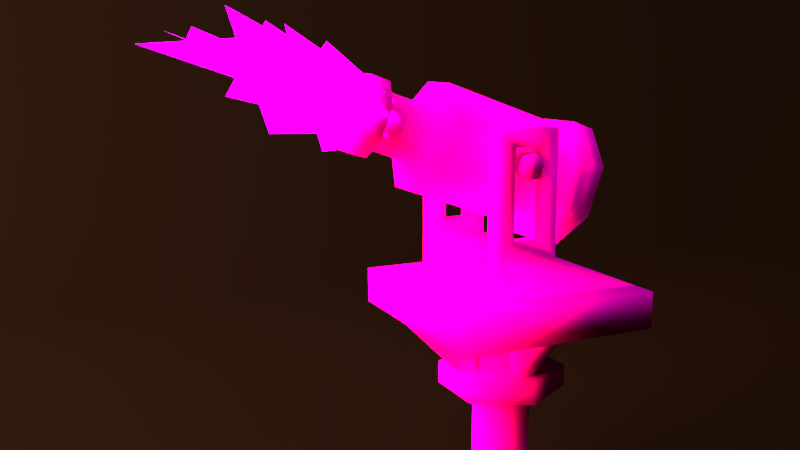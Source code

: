 # Source: cannon.blend  (saved by Blender 2.66.0; exported with 4.5.12 LTS)
import bpy
from mathutils import Matrix  # noqa: F401  (used for matrix-valued properties, if any)

bpy.ops.wm.read_factory_settings(use_empty=True)
scene = bpy.context.scene
scene.name = 'Scene'

# ---- collections
col_collection_1 = bpy.data.collections.new('Collection 1'); scene.collection.children.link(col_collection_1)
col_collection_2 = bpy.data.collections.new('Collection 2'); scene.collection.children.link(col_collection_2)
col_collection_11 = bpy.data.collections.new('Collection 11'); scene.collection.children.link(col_collection_11)

# ---- images (referenced by path relative to the original .blend; pixels are not part of the script)
import os
ASSET_DIR = os.environ.get("B2B_ASSET_DIR", "")  # directory of the original .blend (textures are referenced by path, not embedded)
HERE = os.path.dirname(os.path.abspath(__file__))  # packed textures are extracted next to this script under _unpacked/

def load_image(name, relpath, width, height, colorspace="sRGB"):
    """Load a texture the original file referenced (path relative to the .blend, or extracted next to this script)."""
    p = next((c for c in (os.path.join(HERE, relpath), os.path.join(ASSET_DIR, relpath)) if relpath and os.path.exists(c)), "")
    if p:
        img = bpy.data.images.load(p, check_existing=True)
        img.name = name
    else:  # same state as the original file: an image datablock whose file is absent (Cycles renders it pink)
        img = bpy.data.images.new(name, width, height)
        img.source = "FILE"
        img.filepath = "//" + (relpath or name)
    img.colorspace_settings.name = colorspace
    return img
img_cannon_uv_copy_png = load_image('cannon UV copy.png', 'cannon UV-2.png', 1024, 1024, 'sRGB')
img_cannon_uv_2_copy_png = load_image('cannon UV-2 copy.png', 'cannon UV-2 copy.png', 1024, 1024, 'sRGB')
img_explosion_tutorial_tga = load_image('explosion_tutorial.tga', 'explosion_tutorial.tga', 1024, 1024, 'sRGB')

# ---- materials (node trees are filled in below, after node groups)
mat_texture = bpy.data.materials.new('texture')
mat_texture.alpha_threshold = 0.0
mat_texture.roughness = 0.5
mat_texture.line_color = (0.0, 0.0, 0.0, 1.0)
mat_material_001 = bpy.data.materials.new('Material.001')
mat_material_001.alpha_threshold = 0.0
mat_material_001.roughness = 0.5
mat_material_001.line_color = (0.0, 0.0, 0.0, 1.0)
mat_material = bpy.data.materials.new('Material')
mat_material.alpha_threshold = 0.0
mat_material.roughness = 0.5
mat_material.line_color = (0.0, 0.0, 0.0, 1.0)
mat_cannon = bpy.data.materials.new('Cannon')
mat_cannon.alpha_threshold = 0.0
mat_cannon.roughness = 0.5
mat_cannon.line_color = (0.0, 0.0, 0.0, 1.0)
mat_explosion_tutorial = bpy.data.materials.new('explosion_tutorial')
mat_explosion_tutorial.alpha_threshold = 0.0
mat_explosion_tutorial.roughness = 0.5
mat_explosion_tutorial.line_color = (0.0, 0.0, 0.0, 1.0)
mat_material_002 = bpy.data.materials.new('Material.002')
mat_material_002.alpha_threshold = 0.0
mat_material_002.roughness = 0.5
mat_material_002.line_color = (0.0, 0.0, 0.0, 1.0)

# ---- material node trees
mat_texture.use_nodes = True; mat_texture.node_tree.nodes.clear()
_N = mat_texture.node_tree.nodes; _L = mat_texture.node_tree.links
n0 = _N.new('ShaderNodeOutputMaterial'); n0.name = 'Material Output'; n0.location = (308, 146)
n0.width = 120
n1 = _N.new('ShaderNodeBsdfAnisotropic'); n1.name = 'Anisotropic BSDF'; n1.location = (-42, 512)
n1.distribution = 'BECKMANN'
n1.inputs[1].default_value = 1.0
n2 = _N.new('ShaderNodeMixShader'); n2.name = 'Mix Shader'; n2.location = (134, 326)
n2.width = 150
n3 = _N.new('ShaderNodeBsdfDiffuse'); n3.name = 'Diffuse BSDF'; n3.location = (-22, 119)
n4 = _N.new('ShaderNodeTexImage'); n4.name = 'Image Texture'; n4.location = (-272, 415)
n4.width = 150
n4.image = img_cannon_uv_copy_png
n5 = _N.new('ShaderNodeTexCoord'); n5.name = 'Texture Coordinate.001'; n5.location = (-461, 362)
n5.width = 150
n6 = _N.new('ShaderNodeNormal'); n6.name = 'Normal'; n6.location = (118, 146)
n7 = _N.new('ShaderNodeNormalMap'); n7.name = 'Normal Map'; n7.location = (61, -166)
n7.width = 250
n7.inputs[0].default_value = 10.0
n8 = _N.new('ShaderNodeTexImage'); n8.name = 'Image Texture.001'; n8.location = (-86, -75)
n8.width = 150
n8.image = img_cannon_uv_2_copy_png
n9 = _N.new('ShaderNodeDisplacement'); n9.name = 'Displacement'; n9.location = (0, 0)
n9.inputs[1].default_value = 0.0
n9.inputs[2].default_value = 0.1
_L.new(n5.outputs[2], n4.inputs[0])
_L.new(n1.outputs[0], n2.inputs[2])
_L.new(n4.outputs[0], n1.inputs[0])
_L.new(n2.outputs[0], n0.inputs[0])
_L.new(n4.outputs[0], n3.inputs[0])
_L.new(n3.outputs[0], n2.inputs[1])
_L.new(n7.outputs[0], n6.inputs[0])
_L.new(n8.outputs[0], n7.inputs[1])
_L.new(n6.outputs[1], n9.inputs[0])
_L.new(n9.outputs[0], n0.inputs[2])
n0.is_active_output = True
mat_material_001.use_nodes = True; mat_material_001.node_tree.nodes.clear()
_N = mat_material_001.node_tree.nodes; _L = mat_material_001.node_tree.links
n0 = _N.new('ShaderNodeOutputMaterial'); n0.name = 'Material Output'; n0.location = (300, 300)
n0.width = 120
n1 = _N.new('ShaderNodeEmission'); n1.name = 'Emission'; n1.location = (100, 300)
n1.width = 150
n1.inputs[0].default_value = (0.8, 0.2402, 0.08995, 1.0)
n1.inputs[1].default_value = 60.0
_L.new(n1.outputs[0], n0.inputs[0])
n0.is_active_output = True
mat_material.use_nodes = True; mat_material.node_tree.nodes.clear()
_N = mat_material.node_tree.nodes; _L = mat_material.node_tree.links
n0 = _N.new('ShaderNodeOutputMaterial'); n0.name = 'Material Output'; n0.location = (300, 300)
n0.width = 120
n1 = _N.new('ShaderNodeEmission'); n1.name = 'Emission'; n1.location = (100, 300)
n1.width = 150
n1.inputs[0].default_value = (0.8, 0.6783, 0.516, 1.0)
n1.inputs[1].default_value = 5.0
_L.new(n1.outputs[0], n0.inputs[0])
n0.is_active_output = True
mat_explosion_tutorial.use_nodes = True; mat_explosion_tutorial.node_tree.nodes.clear()
_N = mat_explosion_tutorial.node_tree.nodes; _L = mat_explosion_tutorial.node_tree.links
n0 = _N.new('ShaderNodeOutputMaterial'); n0.name = 'Material Output'; n0.location = (300, 300)
n0.width = 120
n1 = _N.new('ShaderNodeMixShader'); n1.name = 'Mix Shader'; n1.location = (100, 300)
n1.width = 150
n2 = _N.new('ShaderNodeTexImage'); n2.name = 'Image Texture'; n2.location = (-318, 72)
n2.width = 150
n2.image = img_explosion_tutorial_tga
n3 = _N.new('ShaderNodeEmission'); n3.name = 'Emission'; n3.location = (-11, -44)
n3.width = 150
n3.inputs[1].default_value = 10.0
n4 = _N.new('ShaderNodeBsdfTransparent'); n4.name = 'Transparent BSDF'; n4.location = (-97, 268)
n4.width = 150
_L.new(n1.outputs[0], n0.inputs[0])
_L.new(n2.outputs[1], n1.inputs[0])
_L.new(n4.outputs[0], n1.inputs[1])
_L.new(n3.outputs[0], n1.inputs[2])
_L.new(n2.outputs[0], n3.inputs[0])
n0.is_active_output = True
mat_material_002.use_nodes = True; mat_material_002.node_tree.nodes.clear()
_N = mat_material_002.node_tree.nodes; _L = mat_material_002.node_tree.links
n0 = _N.new('ShaderNodeOutputMaterial'); n0.name = 'Material Output'; n0.location = (300, 300)
n0.width = 120
n1 = _N.new('ShaderNodeBsdfDiffuse'); n1.name = 'Diffuse BSDF'; n1.location = (10, 300)
n1.inputs[0].default_value = (0.00258, 0.00258, 0.00258, 1.0)
_L.new(n1.outputs[0], n0.inputs[0])
n0.is_active_output = True

# ---- world
world_world = bpy.data.worlds.new('World'); scene.world = world_world
world_world.use_nodes = True; world_world.node_tree.nodes.clear()
_N = world_world.node_tree.nodes; _L = world_world.node_tree.links
n0 = _N.new('ShaderNodeOutputWorld'); n0.name = 'World Output'; n0.location = (300, 300)
n0.width = 120
n1 = _N.new('ShaderNodeBackground'); n1.name = 'Background'; n1.location = (100, 300)
n1.width = 150
n1.inputs[0].default_value = (0.0, 0.0, 0.0, 1.0)
n1.inputs[1].default_value = 5.0
_L.new(n1.outputs[0], n0.inputs[0])
n0.is_active_output = True
world_world.color = (0.05088, 0.05088, 0.05088)
world_world.use_sun_shadow = False
world_world.sun_shadow_jitter_overblur = 0.0
world_world.cycles.sampling_method = 'NONE'
world_world.cycles.sample_map_resolution = 713

# ---- cameras
cam_camera = bpy.data.cameras.new('Camera')
cam_camera.clip_end = 1e+10
cam_camera.lens = 35.0
cam_camera.sensor_width = 32.0
cam_camera.sensor_height = 18.0
cam_camera.ortho_scale = 7.314
cam_camera.dof.focus_distance = 0.0

# ---- meshes
me_plane_011 = bpy.data.meshes.new('Plane.011')
me_plane_011.from_pydata([(-0.6307, -0.1266, 0.4087), (-0.6307, 0.1266, 0.4087), (-0.6299, -0.1266, -0.4103), (-0.6299, 0.1266, -0.4103), (0.0007936, -0.1266, -0.819), (0.0007936, 0.1266, -0.819), (0.6307, -0.1266, -0.4087), (0.6307, 0.1266, -0.4087), (0.6299, -0.1266, 0.4103), (0.6299, 0.1266, 0.4103), (-0.0007935, -0.1266, 0.819), (-0.0007935, 0.1266, 0.819)], [], [(0, 1, 3, 2), (2, 3, 5, 4), (4, 5, 7, 6), (6, 7, 9, 8), (3, 1, 11, 9, 7, 5), (10, 11, 1, 0), (8, 9, 11, 10), (2, 4, 6, 8, 10, 0)])
me_plane_011.polygons.foreach_set('use_smooth', [True] * 8)
_uv = me_plane_011.uv_layers.new(name='UVMap')
_uv.uv.foreach_set('vector', [0.2269, 0.006103, 0.2269, 0.06429, 0.1593, 0.06429, 0.1593, 0.006103, 0.1593, 0.006103, 0.1593, 0.06429, 0.09179, 0.06429, 0.09179, 0.006103, 0.09179, 0.006103, 0.09179, 0.06429, 0.02425, 0.06429, 0.02425, 0.006103, 0.4295, 0.006103, 0.4295, 0.06429, 0.3619, 0.06429, 0.3619, 0.006103, 0.1412, 0.09811, 0.08274, 0.06435, 0.02425, 0.09811, 0.02425, 0.1657, 0.08274, 0.1994, 0.1412, 0.1657, 0.2944, 0.006103, 0.2944, 0.06429, 0.2269, 0.06429, 0.2269, 0.006103, 0.3619, 0.006103, 0.3619, 0.06429, 0.2944, 0.06429, 0.2944, 0.006103, 0.1412, 0.09811, 0.1412, 0.1657, 0.08274, 0.1994, 0.02425, 0.1657, 0.02425, 0.09811, 0.08274, 0.06435])
me_plane_011.materials.append(mat_texture)
me_plane_011.use_remesh_preserve_volume = False
me_plane_011.use_remesh_preserve_attributes = False
me_plane_011.use_mirror_vertex_groups = False
me_plane_011.update()
me_plane_002 = bpy.data.meshes.new('Plane.002')
me_plane_002.from_pydata([(1.0, -1.0, 0.0), (-1.0, -1.0, 0.0), (1.0, 1.0, 0.0), (-1.0, 1.0, 0.0)], [], [(1, 0, 2, 3)])
me_plane_002.materials.append(mat_material_001)
me_plane_002.use_remesh_preserve_volume = False
me_plane_002.use_remesh_preserve_attributes = False
me_plane_002.use_mirror_vertex_groups = False
me_plane_002.update()
me_plane_001 = bpy.data.meshes.new('Plane.001')
me_plane_001.from_pydata([(1.0, -1.0, 0.0), (-1.0, -1.0, 0.0), (1.0, 1.0, 0.0), (-1.0, 1.0, 0.0)], [], [(1, 0, 2, 3)])
me_plane_001.materials.append(mat_material)
me_plane_001.use_remesh_preserve_volume = False
me_plane_001.use_remesh_preserve_attributes = False
me_plane_001.use_mirror_vertex_groups = False
me_plane_001.update()
me_plane_010 = bpy.data.meshes.new('Plane.010')
me_plane_010.from_pydata([(1.162, 4.938, -0.7635)], [], [])
_uv = me_plane_010.uv_layers.new(name='UVMap')
_uv.uv.foreach_set('vector', [])
me_plane_010.use_remesh_preserve_volume = False
me_plane_010.use_remesh_preserve_attributes = False
me_plane_010.use_mirror_vertex_groups = False
me_plane_010.update()
me_plane_009 = bpy.data.meshes.new('Plane.009')
me_plane_009.from_pydata([(1.162, 3.947, -0.9618), (0.839, 3.947, -0.9618), (1.162, 4.938, -0.9618), (0.839, 4.938, -0.9618), (1.353, 3.761, -0.9618), (0.6484, 3.761, -0.9618), (1.353, 5.119, -0.9618), (0.6484, 5.119, -0.9618), (1.353, 3.335, -0.9618), (-0.4156, 3.335, -0.9618), (1.162, 3.947, -0.7218), (0.839, 3.947, -0.7218), (1.162, 4.938, -0.7218), (0.839, 4.938, -0.7218), (1.353, 3.761, -0.7218), (0.6484, 3.761, -0.7218), (1.353, 5.119, -0.7218), (0.6484, 5.119, -0.7218), (1.353, 3.335, -0.7218), (-0.4156, 3.335, -0.7218), (1.162, 3.947, 0.9618), (0.839, 3.947, 0.9618), (1.162, 4.938, 0.9618), (0.839, 4.938, 0.9618), (1.353, 3.761, 0.9618), (0.6484, 3.761, 0.9618), (1.353, 5.119, 0.9618), (0.6484, 5.119, 0.9618), (1.353, 3.335, 0.9618), (-0.4156, 3.335, 0.9618), (1.162, 3.947, 0.7218), (0.839, 3.947, 0.7218), (1.162, 4.938, 0.7218), (0.839, 4.938, 0.7218), (1.353, 3.761, 0.7218), (0.6484, 3.761, 0.7218), (1.353, 5.119, 0.7218), (0.6484, 5.119, 0.7218), (1.353, 3.335, 0.7218), (-0.4156, 3.335, 0.7218)], [], [(0, 4, 5, 1), (3, 7, 6, 2), (2, 6, 4, 0), (1, 5, 7, 3), (4, 8, 9, 5), (8, 4, 14, 18), (2, 0, 10, 12), (1, 3, 13, 11), (6, 7, 17, 16), (4, 6, 16, 14), (0, 1, 11, 10), (5, 9, 19, 15), (7, 5, 15, 17), (3, 2, 12, 13), (10, 11, 15, 14), (13, 12, 16, 17), (12, 10, 14, 16), (11, 13, 17, 15), (14, 15, 19, 18), (20, 21, 25, 24), (23, 22, 26, 27), (22, 20, 24, 26), (21, 23, 27, 25), (24, 25, 29, 28), (28, 38, 34, 24), (22, 32, 30, 20), (21, 31, 33, 23), (26, 36, 37, 27), (24, 34, 36, 26), (20, 30, 31, 21), (25, 35, 39, 29), (27, 37, 35, 25), (23, 33, 32, 22), (30, 34, 35, 31), (33, 37, 36, 32), (32, 36, 34, 30), (31, 35, 37, 33), (34, 38, 39, 35)])
me_plane_009.polygons.foreach_set('use_smooth', [True] * 38)
_uv = me_plane_009.uv_layers.new(name='UVMap')
_uv.uv.foreach_set('vector', [0.1023, 0.4312, 0.06577, 0.4051, 0.2272, 0.3695, 0.1912, 0.4195, 0.1915, 0.5862, 0.2216, 0.6132, 0.08234, 0.6234, 0.1096, 0.5884, 0.1096, 0.5884, 0.08234, 0.6234, 0.06577, 0.4051, 0.1023, 0.4312, 0.1912, 0.4195, 0.2272, 0.3695, 0.2216, 0.6132, 0.1915, 0.5862, 0.06577, 0.4051, 0.0493, 0.3357, 0.3887, 0.1897, 0.2272, 0.3695, 0.0493, 0.3357, 0.06577, 0.4051, 0.02675, 0.4113, 0.01187, 0.3445, 0.1096, 0.5884, 0.1023, 0.4312, 0.1364, 0.469, 0.1308, 0.546, 0.1912, 0.4195, 0.1915, 0.5862, 0.1599, 0.5483, 0.1672, 0.4705, 0.08234, 0.6234, 0.2216, 0.6132, 0.2251, 0.6606, 0.08583, 0.6709, 0.06577, 0.4051, 0.08234, 0.6234, 0.04431, 0.6266, 0.02675, 0.4113, 0.1023, 0.4312, 0.1912, 0.4195, 0.1672, 0.4705, 0.1364, 0.469, 0.2272, 0.3695, 0.3887, 0.1897, 0.4239, 0.2215, 0.2719, 0.3896, 0.2216, 0.6132, 0.2272, 0.3695, 0.2719, 0.3896, 0.2564, 0.615, 0.1915, 0.5862, 0.1096, 0.5884, 0.1308, 0.546, 0.1599, 0.5483, 0.1023, 0.4312, 0.1912, 0.4195, 0.2272, 0.3695, 0.06577, 0.4051, 0.1915, 0.5862, 0.1096, 0.5884, 0.08234, 0.6234, 0.2216, 0.6132, 0.1096, 0.5884, 0.1023, 0.4312, 0.06577, 0.4051, 0.08234, 0.6234, 0.1912, 0.4195, 0.1915, 0.5862, 0.2216, 0.6132, 0.2272, 0.3695, 0.06577, 0.4051, 0.2272, 0.3695, 0.3887, 0.1897, 0.0493, 0.3357, 0.1023, 0.4312, 0.1912, 0.4195, 0.2272, 0.3695, 0.06577, 0.4051, 0.1915, 0.5862, 0.1096, 0.5884, 0.08234, 0.6234, 0.2216, 0.6132, 0.1096, 0.5884, 0.1023, 0.4312, 0.06577, 0.4051, 0.08234, 0.6234, 0.1912, 0.4195, 0.1915, 0.5862, 0.2216, 0.6132, 0.2272, 0.3695, 0.06577, 0.4051, 0.2272, 0.3695, 0.3887, 0.1897, 0.0493, 0.3357, 0.0493, 0.3357, 0.01187, 0.3445, 0.02675, 0.4113, 0.06577, 0.4051, 0.1096, 0.5884, 0.1308, 0.546, 0.1364, 0.469, 0.1023, 0.4312, 0.1912, 0.4195, 0.1672, 0.4705, 0.1599, 0.5483, 0.1915, 0.5862, 0.08234, 0.6234, 0.08583, 0.6709, 0.2251, 0.6606, 0.2216, 0.6132, 0.06577, 0.4051, 0.02675, 0.4113, 0.04431, 0.6266, 0.08234, 0.6234, 0.1023, 0.4312, 0.1364, 0.469, 0.1672, 0.4705, 0.1912, 0.4195, 0.2272, 0.3695, 0.2719, 0.3896, 0.4239, 0.2215, 0.3887, 0.1897, 0.2216, 0.6132, 0.2564, 0.615, 0.2719, 0.3896, 0.2272, 0.3695, 0.1915, 0.5862, 0.1599, 0.5483, 0.1308, 0.546, 0.1096, 0.5884, 0.1023, 0.4312, 0.06577, 0.4051, 0.2272, 0.3695, 0.1912, 0.4195, 0.1915, 0.5862, 0.2216, 0.6132, 0.08234, 0.6234, 0.1096, 0.5884, 0.1096, 0.5884, 0.08234, 0.6234, 0.06577, 0.4051, 0.1023, 0.4312, 0.1912, 0.4195, 0.2272, 0.3695, 0.2216, 0.6132, 0.1915, 0.5862, 0.06577, 0.4051, 0.0493, 0.3357, 0.3887, 0.1897, 0.2272, 0.3695])
me_plane_009.materials.append(mat_texture)
me_plane_009.use_remesh_preserve_volume = False
me_plane_009.use_remesh_preserve_attributes = False
me_plane_009.use_mirror_vertex_groups = False
me_plane_009.update()
me_plane_008 = bpy.data.meshes.new('Plane.008')
me_plane_008.from_pydata([(1.162, 4.938, -0.7635)], [], [])
_uv = me_plane_008.uv_layers.new(name='UVMap')
_uv.uv.foreach_set('vector', [])
me_plane_008.use_remesh_preserve_volume = False
me_plane_008.use_remesh_preserve_attributes = False
me_plane_008.use_mirror_vertex_groups = False
me_plane_008.update()
me_plane_006 = bpy.data.meshes.new('Plane.006')
me_plane_006.from_pydata([(-0.000267, -0.1495, -0.6808), (-0.0002658, -0.1495, -0.9963), (0.1222, -0.07496, -0.6808), (0.1222, -0.07496, -0.9963), (0.1225, 0.07452, -0.6808), (0.1225, 0.07452, -0.9963), (0.0002657, 0.1495, -0.6808), (0.0002668, 0.1495, -0.9963), (-0.1222, 0.07496, -0.6808), (-0.1222, 0.07496, -0.9963), (-0.1225, -0.07452, -0.6808), (-0.1225, -0.07452, -0.9963), (-0.000267, -0.1495, 0.6808), (-0.0002658, -0.1495, 0.9963), (0.1222, -0.07496, 0.6808), (0.1222, -0.07496, 0.9963), (0.1225, 0.07452, 0.6808), (0.1225, 0.07452, 0.9963), (0.0002657, 0.1495, 0.6808), (0.0002668, 0.1495, 0.9963), (-0.1222, 0.07496, 0.6808), (-0.1222, 0.07496, 0.9963), (-0.1225, -0.07452, 0.6808), (-0.1225, -0.07452, 0.9963)], [], [(0, 1, 3, 2), (2, 3, 5, 4), (4, 5, 7, 6), (6, 7, 9, 8), (3, 1, 11, 9, 7, 5), (10, 11, 1, 0), (8, 9, 11, 10), (12, 14, 15, 13), (14, 16, 17, 15), (16, 18, 19, 17), (18, 20, 21, 19), (15, 17, 19, 21, 23, 13), (22, 12, 13, 23), (20, 22, 23, 21)])
me_plane_006.polygons.foreach_set('use_smooth', [True] * 14)
_uv = me_plane_006.uv_layers.new(name='UVMap')
_uv.uv.foreach_set('vector', [0.8074, 0.02362, 0.8074, 0.1129, 0.7668, 0.1129, 0.7668, 0.02362, 0.7668, 0.02362, 0.7668, 0.1129, 0.7192, 0.1129, 0.7192, 0.02362, 0.9766, 0.02362, 0.9766, 0.1129, 0.9361, 0.1129, 0.9361, 0.02362, 0.9361, 0.02362, 0.9361, 0.1129, 0.8955, 0.1129, 0.8955, 0.02362, 0.8479, 0.1785, 0.8241, 0.1457, 0.8479, 0.1129, 0.8955, 0.1129, 0.9193, 0.1457, 0.8955, 0.1785, 0.8479, 0.02362, 0.8479, 0.1129, 0.8074, 0.1129, 0.8074, 0.02362, 0.8955, 0.02362, 0.8955, 0.1129, 0.8479, 0.1129, 0.8479, 0.02362, 0.8074, 0.02362, 0.7668, 0.02362, 0.7668, 0.1129, 0.8074, 0.1129, 0.7668, 0.02362, 0.7192, 0.02362, 0.7192, 0.1129, 0.7668, 0.1129, 0.9766, 0.02362, 0.9361, 0.02362, 0.9361, 0.1129, 0.9766, 0.1129, 0.9361, 0.02362, 0.8955, 0.02362, 0.8955, 0.1129, 0.9361, 0.1129, 0.8479, 0.1785, 0.8955, 0.1785, 0.9193, 0.1457, 0.8955, 0.1129, 0.8479, 0.1129, 0.8241, 0.1457, 0.8479, 0.02362, 0.8074, 0.02362, 0.8074, 0.1129, 0.8479, 0.1129, 0.8955, 0.02362, 0.8479, 0.02362, 0.8479, 0.1129, 0.8955, 0.1129])
me_plane_006.materials.append(mat_texture)
me_plane_006.use_remesh_preserve_volume = False
me_plane_006.use_remesh_preserve_attributes = False
me_plane_006.use_mirror_vertex_groups = False
me_plane_006.update()
me_plane_007 = bpy.data.meshes.new('Plane.007')
me_plane_007.from_pydata([(-1.408, 0.5986, 0.2776), (0.1947, 0.5957, 0.2776), (-1.408, 0.5985, -0.2779), (0.1947, 0.5956, -0.2779), (-1.408, 0.2493, -0.6707), (0.1941, 0.2465, -0.6707), (-1.409, -0.2443, -0.6706), (0.1932, -0.2472, -0.6706), (-1.41, -0.5933, -0.2776), (0.1926, -0.5962, -0.2776), (-1.41, -0.5932, 0.2779), (0.1926, -0.5961, 0.2779), (-1.409, -0.2441, 0.6707), (0.1932, -0.2469, 0.6707), (-1.408, 0.2496, 0.6706), (0.1941, 0.2467, 0.6706), (0.3736, 0.3095, 0.1444), (0.3736, 0.3094, -0.1446), (0.3733, 0.1278, -0.3489), (0.3728, -0.129, -0.3488), (0.3725, -0.3105, -0.1444), (0.3725, -0.3105, 0.1446), (0.3728, -0.1289, 0.3489), (0.3733, 0.1279, 0.3488), (0.8, 0.3087, 0.1444), (0.8, 0.3086, -0.1446), (0.7997, 0.127, -0.3489), (0.7992, -0.1298, -0.3488), (0.7989, -0.3113, -0.1444), (0.7989, -0.3112, 0.1446), (0.7992, -0.1296, 0.3489), (0.7997, 0.1272, 0.3488), (0.8002, 0.4069, 0.1902), (0.8002, 0.4068, -0.1904), (0.7997, 0.1677, -0.4594), (0.7991, -0.1704, -0.4593), (0.7987, -0.4095, -0.1902), (0.7987, -0.4094, 0.1904), (0.7991, -0.1703, 0.4594), (0.7997, 0.1679, 0.4593), (1.028, 0.4065, 0.1902), (1.028, 0.4064, -0.1904), (1.028, 0.1673, -0.4594), (1.027, -0.1709, -0.4593), (1.027, -0.4099, -0.1902), (1.027, -0.4098, 0.1904), (1.027, -0.1707, 0.4594), (1.028, 0.1674, 0.4593), (1.028, 0.2474, 0.1161), (1.028, 0.2473, -0.1162), (1.028, 0.1014, -0.2803), (1.027, -0.1049, -0.2803), (1.027, -0.2508, -0.116), (1.027, -0.2508, 0.1162), (1.027, -0.1048, 0.2803), (1.028, 0.1015, 0.2803), (0.289, 0.1016, 0.2803), (0.2887, -0.1048, 0.2803), (0.2884, -0.2507, 0.1162), (0.2884, -0.2508, -0.116), (0.2887, -0.1049, -0.2803), (0.289, 0.1015, -0.2803), (0.2893, 0.2474, -0.1162), (0.2893, 0.2474, 0.116), (-1.416, 0.6916, 0.3209), (-1.416, 0.6914, -0.3213), (-1.417, 0.2878, -0.7753), (-1.418, -0.2828, -0.7752), (-1.418, -0.6863, -0.321), (-1.418, -0.6861, 0.3213), (-1.418, -0.2825, 0.7753), (-1.417, 0.2881, 0.7752), (-1.682, 0.692, 0.3209), (-1.682, 0.6919, -0.3213), (-1.683, 0.2883, -0.7753), (-1.684, -0.2823, -0.7752), (-1.685, -0.6858, -0.321), (-1.685, -0.6857, 0.3213), (-1.684, -0.2821, 0.7753), (-1.683, 0.2886, 0.7752)], [], [(0, 1, 3, 2), (2, 3, 5, 4), (4, 5, 7, 6), (6, 7, 9, 8), (8, 9, 11, 10), (10, 11, 13, 12), (5, 3, 17, 18), (14, 15, 1, 0), (12, 13, 15, 14), (2, 4, 66, 65), (19, 18, 26, 27), (7, 5, 18, 19), (3, 1, 16, 17), (9, 7, 19, 20), (11, 9, 20, 21), (13, 11, 21, 22), (15, 13, 22, 23), (1, 15, 23, 16), (28, 27, 35, 36), (22, 21, 29, 30), (18, 17, 25, 26), (21, 20, 28, 29), (16, 23, 31, 24), (17, 16, 24, 25), (20, 19, 27, 28), (23, 22, 30, 31), (37, 36, 44, 45), (31, 30, 38, 39), (27, 26, 34, 35), (30, 29, 37, 38), (26, 25, 33, 34), (29, 28, 36, 37), (24, 31, 39, 32), (25, 24, 32, 33), (46, 45, 53, 54), (32, 39, 47, 40), (33, 32, 40, 41), (36, 35, 43, 44), (39, 38, 46, 47), (35, 34, 42, 43), (38, 37, 45, 46), (34, 33, 41, 42), (51, 50, 61, 60), (42, 41, 49, 50), (45, 44, 52, 53), (40, 47, 55, 48), (41, 40, 48, 49), (44, 43, 51, 52), (47, 46, 54, 55), (43, 42, 50, 51), (55, 54, 57, 56), (52, 51, 60, 59), (49, 48, 63, 62), (48, 55, 56, 63), (53, 52, 59, 58), (50, 49, 62, 61), (61, 62, 63, 56, 57, 58, 59, 60), (54, 53, 58, 57), (71, 64, 72, 79), (4, 6, 67, 66), (0, 2, 65, 64), (6, 8, 68, 67), (8, 10, 69, 68), (10, 12, 70, 69), (12, 14, 71, 70), (14, 0, 64, 71), (72, 73, 74, 75, 76, 77, 78, 79), (64, 65, 73, 72), (67, 68, 76, 75), (70, 71, 79, 78), (66, 67, 75, 74), (69, 70, 78, 77), (65, 66, 74, 73), (68, 69, 77, 76)])
me_plane_007.polygons.foreach_set('use_smooth', [True] * 74)
_uv = me_plane_007.uv_layers.new(name='UVMap')
_uv.uv.foreach_set('vector', [0.6297, 0.4632, 0.5643, 0.617, 0.5105, 0.6013, 0.5614, 0.4344, 0.5614, 0.4344, 0.5105, 0.6013, 0.4521, 0.5921, 0.4868, 0.4117, 0.4868, 0.4117, 0.4521, 0.5921, 0.3874, 0.5919, 0.4062, 0.3962, 0.4062, 0.3962, 0.3874, 0.5919, 0.3091, 0.6083, 0.3207, 0.3882, 0.8558, 0.6251, 0.7328, 0.756, 0.6966, 0.7068, 0.8079, 0.5801, 0.8079, 0.5801, 0.6966, 0.7068, 0.658, 0.6705, 0.7526, 0.5352, 0.4521, 0.5921, 0.5105, 0.6013, 0.4946, 0.6549, 0.4447, 0.6494, 0.6931, 0.4962, 0.6137, 0.6408, 0.5643, 0.617, 0.6297, 0.4632, 0.7526, 0.5352, 0.658, 0.6705, 0.6137, 0.6408, 0.6931, 0.4962, 0.3251, 0.9026, 0.2339, 0.9886, 0.2251, 0.9661, 0.3029, 0.8928, 0.3933, 0.6527, 0.4447, 0.6494, 0.4468, 0.7141, 0.4049, 0.7194, 0.3874, 0.5919, 0.4521, 0.5921, 0.4447, 0.6494, 0.3933, 0.6527, 0.5105, 0.6013, 0.5643, 0.617, 0.5418, 0.6657, 0.4946, 0.6549, 0.3091, 0.6083, 0.3874, 0.5919, 0.3933, 0.6527, 0.3458, 0.6658, 0.6966, 0.7068, 0.7328, 0.756, 0.6868, 0.7671, 0.6602, 0.7347, 0.658, 0.6705, 0.6966, 0.7068, 0.6602, 0.7347, 0.6249, 0.707, 0.6137, 0.6408, 0.658, 0.6705, 0.6249, 0.707, 0.5853, 0.6836, 0.5643, 0.617, 0.6137, 0.6408, 0.5853, 0.6836, 0.5418, 0.6657, 0.3675, 0.7914, 0.439, 0.7292, 0.4487, 0.7609, 0.3987, 0.8067, 0.6249, 0.707, 0.6602, 0.7347, 0.6193, 0.7789, 0.5902, 0.7557, 0.4447, 0.6494, 0.4946, 0.6549, 0.4858, 0.7149, 0.4468, 0.7141, 0.6602, 0.7347, 0.6868, 0.7671, 0.6477, 0.8069, 0.6193, 0.7789, 0.5418, 0.6657, 0.5853, 0.6836, 0.5579, 0.7369, 0.5227, 0.7231, 0.4946, 0.6549, 0.5418, 0.6657, 0.5227, 0.7231, 0.4858, 0.7149, 0.3458, 0.6658, 0.3933, 0.6527, 0.4049, 0.7194, 0.3595, 0.7293, 0.5853, 0.6836, 0.6249, 0.707, 0.5902, 0.7557, 0.5579, 0.7369, 0.3997, 0.8752, 0.3987, 0.8067, 0.4318, 0.8213, 0.4309, 0.8601, 0.5243, 0.9461, 0.4355, 0.9503, 0.4485, 0.9199, 0.5126, 0.9166, 0.439, 0.7292, 0.5278, 0.7373, 0.5131, 0.7648, 0.4487, 0.7609, 0.4355, 0.9503, 0.3675, 0.8874, 0.3997, 0.8752, 0.4485, 0.9199, 0.5278, 0.7373, 0.5835, 0.8004, 0.5547, 0.8099, 0.5131, 0.7648, 0.3675, 0.8874, 0.3675, 0.7914, 0.3987, 0.8067, 0.3997, 0.8752, 0.5831, 0.8836, 0.5243, 0.9461, 0.5126, 0.9166, 0.5552, 0.8707, 0.5835, 0.8004, 0.5831, 0.8836, 0.5552, 0.8707, 0.5547, 0.8099, 0.4588, 0.8878, 0.4309, 0.8601, 0.4492, 0.8531, 0.4665, 0.87, 0.5552, 0.8707, 0.5126, 0.9166, 0.4977, 0.8873, 0.5247, 0.86, 0.5547, 0.8099, 0.5552, 0.8707, 0.5247, 0.86, 0.5253, 0.8213, 0.3987, 0.8067, 0.4487, 0.7609, 0.4587, 0.7937, 0.4318, 0.8213, 0.5126, 0.9166, 0.4485, 0.9199, 0.4588, 0.8878, 0.4977, 0.8873, 0.4487, 0.7609, 0.5131, 0.7648, 0.4975, 0.794, 0.4587, 0.7937, 0.4485, 0.9199, 0.3997, 0.8752, 0.4309, 0.8601, 0.4588, 0.8878, 0.5131, 0.7648, 0.5547, 0.8099, 0.5253, 0.8213, 0.4975, 0.794, 0.4661, 0.8116, 0.4901, 0.8118, 0.4772, 0.8405, 0.4773, 0.8414, 0.4975, 0.794, 0.5253, 0.8213, 0.5064, 0.8286, 0.4901, 0.8118, 0.4309, 0.8601, 0.4318, 0.8213, 0.4487, 0.8285, 0.4492, 0.8531, 0.5247, 0.86, 0.4977, 0.8873, 0.4905, 0.8695, 0.507, 0.8523, 0.5253, 0.8213, 0.5247, 0.86, 0.507, 0.8523, 0.5064, 0.8286, 0.4318, 0.8213, 0.4587, 0.7937, 0.4661, 0.8116, 0.4487, 0.8285, 0.4977, 0.8873, 0.4588, 0.8878, 0.4665, 0.87, 0.4905, 0.8695, 0.4587, 0.7937, 0.4975, 0.794, 0.4901, 0.8118, 0.4661, 0.8116, 0.4905, 0.8695, 0.4665, 0.87, 0.4792, 0.8417, 0.4794, 0.8409, 0.4487, 0.8285, 0.4661, 0.8116, 0.4773, 0.8414, 0.4778, 0.8418, 0.5064, 0.8286, 0.507, 0.8523, 0.479, 0.84, 0.4779, 0.8397, 0.507, 0.8523, 0.4905, 0.8695, 0.4794, 0.8409, 0.479, 0.84, 0.4492, 0.8531, 0.4487, 0.8285, 0.4778, 0.8418, 0.4784, 0.8421, 0.4901, 0.8118, 0.5064, 0.8286, 0.4779, 0.8397, 0.4772, 0.8405, 0.4772, 0.8405, 0.4779, 0.8397, 0.479, 0.84, 0.4794, 0.8409, 0.4792, 0.8417, 0.4784, 0.8421, 0.4778, 0.8418, 0.4773, 0.8414, 0.4665, 0.87, 0.4492, 0.8531, 0.4784, 0.8421, 0.4792, 0.8417, 0.2265, 0.7193, 0.3032, 0.789, 0.2671, 0.8073, 0.2145, 0.7587, 0.2339, 0.9886, 0.1095, 0.9876, 0.1183, 0.9658, 0.2251, 0.9661, 0.3251, 0.7794, 0.3251, 0.9026, 0.3029, 0.8928, 0.3032, 0.789, 0.1095, 0.9876, 0.02428, 0.904, 0.04566, 0.8951, 0.1183, 0.9658, 0.02428, 0.904, 0.02497, 0.7853, 0.04641, 0.7947, 0.04566, 0.8951, 0.02497, 0.7853, 0.1122, 0.7003, 0.1212, 0.7221, 0.04641, 0.7947, 0.1122, 0.7003, 0.2348, 0.6971, 0.2265, 0.7193, 0.1212, 0.7221, 0.2348, 0.6971, 0.3251, 0.7794, 0.3032, 0.789, 0.2265, 0.7193, 0.2671, 0.8073, 0.2646, 0.8779, 0.2093, 0.9256, 0.1348, 0.9283, 0.08115, 0.8802, 0.08389, 0.809, 0.1389, 0.7594, 0.2145, 0.7587, 0.3032, 0.789, 0.3029, 0.8928, 0.2646, 0.8779, 0.2671, 0.8073, 0.1183, 0.9658, 0.04566, 0.8951, 0.08115, 0.8802, 0.1348, 0.9283, 0.1212, 0.7221, 0.2265, 0.7193, 0.2145, 0.7587, 0.1389, 0.7594, 0.2251, 0.9661, 0.1183, 0.9658, 0.1348, 0.9283, 0.2093, 0.9256, 0.04641, 0.7947, 0.1212, 0.7221, 0.1389, 0.7594, 0.08389, 0.809, 0.3029, 0.8928, 0.2251, 0.9661, 0.2093, 0.9256, 0.2646, 0.8779, 0.04566, 0.8951, 0.04641, 0.7947, 0.08389, 0.809, 0.08115, 0.8802])
me_plane_007.materials.append(mat_texture)
me_plane_007.use_remesh_preserve_volume = False
me_plane_007.use_remesh_preserve_attributes = False
me_plane_007.use_mirror_vertex_groups = False
me_plane_007.update()
me_plane_005 = bpy.data.meshes.new('Plane.005')
me_plane_005.from_pydata([(0.3887, 0.2819, -0.004086), (0.3887, 3.088, -0.004086), (0.5766, 0.2819, -0.3703), (0.5766, 3.088, -0.3703), (0.9523, 0.2819, -0.3703), (0.9523, 3.088, -0.3703), (1.14, 0.2819, -0.004082), (1.14, 3.088, -0.004082), (0.9523, 0.2819, 0.3622), (0.9523, 3.088, 0.3622), (0.5766, 0.2819, 0.3622), (0.5766, 3.088, 0.3622)], [], [(0, 1, 3, 2), (2, 3, 5, 4), (4, 5, 7, 6), (6, 7, 9, 8), (3, 1, 11, 9, 7, 5), (10, 11, 1, 0), (8, 9, 11, 10)])
me_plane_005.polygons.foreach_set('use_smooth', [True] * 7)
_uv = me_plane_005.uv_layers.new(name='UVMap')
_uv.uv.foreach_set('vector', [0.4854, 0.2638, 0.6764, 0.2638, 0.6764, 0.3244, 0.4854, 0.3244, 0.4854, 0.3244, 0.6764, 0.3244, 0.6764, 0.385, 0.4854, 0.385, 0.4854, 0.02143, 0.6764, 0.02143, 0.6764, 0.08202, 0.4854, 0.08202, 0.4854, 0.08202, 0.6764, 0.08202, 0.6764, 0.1426, 0.4854, 0.1426, 0.4812, 0.1576, 0.4812, 0.1073, 0.4377, 0.08219, 0.3941, 0.1073, 0.3941, 0.1576, 0.4377, 0.1827, 0.4854, 0.2032, 0.6764, 0.2032, 0.6764, 0.2638, 0.4854, 0.2638, 0.4854, 0.1426, 0.6764, 0.1426, 0.6764, 0.2032, 0.4854, 0.2032])
me_plane_005.materials.append(mat_texture)
me_plane_005.use_remesh_preserve_volume = False
me_plane_005.use_remesh_preserve_attributes = False
me_plane_005.use_mirror_vertex_groups = False
me_plane_005.update()
me_plane_004 = bpy.data.meshes.new('Plane.004')
me_plane_004.from_pydata([(-0.6307, -0.1266, 0.4087), (-0.6307, 0.1266, 0.4087), (-0.6299, -0.1266, -0.4103), (-0.6299, 0.1266, -0.4103), (0.0007936, -0.1266, -0.819), (0.0007936, 0.1266, -0.819), (0.6307, -0.1266, -0.4087), (0.6307, 0.1266, -0.4087), (0.6299, -0.1266, 0.4103), (0.6299, 0.1266, 0.4103), (-0.0007935, -0.1266, 0.819), (-0.0007935, 0.1266, 0.819)], [], [(0, 1, 3, 2), (2, 3, 5, 4), (4, 5, 7, 6), (6, 7, 9, 8), (3, 1, 11, 9, 7, 5), (10, 11, 1, 0), (8, 9, 11, 10), (2, 4, 6, 8, 10, 0)])
me_plane_004.polygons.foreach_set('use_smooth', [True] * 8)
_uv = me_plane_004.uv_layers.new(name='UVMap')
_uv.uv.foreach_set('vector', [0.2269, 0.006103, 0.2269, 0.06429, 0.1593, 0.06429, 0.1593, 0.006103, 0.1593, 0.006103, 0.1593, 0.06429, 0.09179, 0.06429, 0.09179, 0.006103, 0.09179, 0.006103, 0.09179, 0.06429, 0.02425, 0.06429, 0.02425, 0.006103, 0.4295, 0.006103, 0.4295, 0.06429, 0.3619, 0.06429, 0.3619, 0.006103, 0.1412, 0.09811, 0.08274, 0.06435, 0.02425, 0.09811, 0.02425, 0.1657, 0.08274, 0.1994, 0.1412, 0.1657, 0.2944, 0.006103, 0.2944, 0.06429, 0.2269, 0.06429, 0.2269, 0.006103, 0.3619, 0.006103, 0.3619, 0.06429, 0.2944, 0.06429, 0.2944, 0.006103, 0.1412, 0.09811, 0.1412, 0.1657, 0.08274, 0.1994, 0.02425, 0.1657, 0.02425, 0.09811, 0.08274, 0.06435])
me_plane_004.materials.append(mat_texture)
me_plane_004.use_remesh_preserve_volume = False
me_plane_004.use_remesh_preserve_attributes = False
me_plane_004.use_mirror_vertex_groups = False
me_plane_004.update()
me_plane = bpy.data.meshes.new('Plane')
me_plane.from_pydata([(-0.4156, 2.921, 1.323), (-0.4156, 2.921, -1.323), (1.935, 2.921, -1.323), (1.935, 2.921, 1.323), (-0.4156, 3.335, 1.323), (-0.4156, 3.335, -1.323), (1.935, 3.335, -1.323), (1.935, 3.335, 1.323)], [], [(4, 5, 1, 0), (5, 6, 2, 1), (6, 7, 3, 2), (7, 4, 0, 3), (7, 6, 5, 4), (3, 0, 1, 2)])
me_plane.polygons.foreach_set('use_smooth', [True] * 6)
_uv = me_plane.uv_layers.new(name='UVMap')
_uv.uv.foreach_set('vector', [0.7655, 0.4435, 0.9273, 0.4435, 0.9273, 0.4732, 0.7654, 0.4732, 0.9273, 0.4435, 0.9273, 0.2818, 0.9681, 0.2825, 0.9681, 0.4416, 0.9273, 0.2818, 0.7655, 0.2818, 0.7655, 0.2396, 0.9281, 0.2384, 0.7655, 0.2818, 0.7655, 0.4435, 0.7215, 0.441, 0.7215, 0.2818, 0.7655, 0.2818, 0.9273, 0.2818, 0.9273, 0.4435, 0.7655, 0.4435, 0.7655, 0.2818, 0.7655, 0.4435, 0.9273, 0.4435, 0.9273, 0.2818])
me_plane.materials.append(mat_texture)
me_plane.use_remesh_preserve_volume = False
me_plane.use_remesh_preserve_attributes = False
me_plane.use_mirror_vertex_groups = False
me_plane.update()
me_cannon_jpg = bpy.data.meshes.new('Cannon.jpg')
me_cannon_jpg.from_pydata([(-0.06985, -0.0508, 0.0), (0.06985, -0.0508, 0.0), (0.06985, 0.0508, 0.0), (-0.06985, 0.0508, 0.0)], [], [(0, 1, 2, 3)])
_uv = me_cannon_jpg.uv_layers.new(name='UVMap')
_uv.uv.foreach_set('vector', [0.0, 0.0, 1.0, 0.0, 1.0, 1.0, 0.0, 1.0])
me_cannon_jpg.materials.append(mat_cannon)
me_cannon_jpg.use_remesh_preserve_volume = False
me_cannon_jpg.use_remesh_preserve_attributes = False
me_cannon_jpg.use_mirror_vertex_groups = False
me_cannon_jpg.update()
me_explosion_tutorial_tga_005 = bpy.data.meshes.new('explosion_tutorial.tga.005')
me_explosion_tutorial_tga_005.from_pydata([(0.01839, -0.001773, -0.02251), (-0.002033, -0.009662, -0.002103), (-0.007724, 0.0113, 0.007224), (0.005434, 0.01006, -0.006043), (-0.004102, -0.003547, -0.02311), (0.01961, -0.008188, -0.0005981), (0.0069, 0.006267, 0.009405), (-0.005799, 0.009358, -0.00664), (0.006118, -0.005181, -0.02606), (0.008676, -0.007154, 0.00625), (0.0005797, 0.007853, 0.00674), (-0.0003869, 0.008794, -0.009965), (-0.008993, -0.006261, -0.009186), (0.02392, -0.006119, -0.009247), (0.008446, 0.008334, -0.001965), (-0.008313, 0.008334, -0.001965), (0.01196, 0.00719, -0.02561), (-0.01951, 0.01043, 0.005231), (-0.03605, 0.002122, 0.01977), (0.02746, -0.003721, -0.04262), (-0.01922, 0.007888, -0.02596), (0.01038, 0.009855, 0.006929), (0.02559, 0.001014, 0.01999), (-0.03158, -0.002832, -0.04554), (-0.006118, 0.008635, -0.02903), (-0.004023, 0.009346, 0.01553), (0.0003246, -0.0005889, 0.02566), (-0.003652, -0.001641, -0.06222), (-0.02726, 0.008978, -0.005995), (0.01725, 0.009016, -0.005625), (0.04189, -0.0008959, -0.01983), (-0.0455, -0.001346, -0.02042), (0.02444, 0.002907, -0.01343), (0.009995, -0.005005, 0.01026), (-0.008124, 0.008479, 0.006395), (0.0004555, 0.01242, -0.006712), (0.003253, 0.001003, -0.01307), (0.03056, -0.003402, 0.01092), (0.002942, 0.0094, 0.005982), (-0.01025, 0.01165, -0.006863), (0.01463, -0.0005751, -0.0155), (0.01895, -0.002413, 0.01749), (-0.002603, 0.01023, 0.006985), (-0.004487, 0.01111, -0.01005), (0.0004883, -0.001682, 0.00195), (0.03327, -0.001344, 0.00143), (0.004774, 0.01073, -0.00202), (-0.01195, 0.01063, -0.001759), (0.008774, 0.009525, -0.02526), (-0.02454, 0.01268, 0.004799), (-0.03237, 0.006611, 0.02795), (0.03472, 0.0009489, -0.03287), (-0.02285, 0.01004, -0.0254), (0.005723, 0.01229, 0.006252), (0.03003, 0.005875, 0.02784), (-0.02495, 0.001473, -0.03541), (-0.01036, 0.01085, -0.02895), (-0.008153, 0.01172, 0.01527), (0.006015, 0.004148, 0.03444), (0.001915, 0.002767, -0.05287), (-0.03137, 0.01115, -0.005739), (0.01301, 0.01145, -0.006077), (0.04731, 0.00393, -0.01139), (-0.03968, 0.002958, -0.01072)], [], [(0, 1, 2, 3), (4, 5, 6, 7), (8, 9, 10, 11), (12, 13, 14, 15), (16, 17, 18, 19), (20, 21, 22, 23), (24, 25, 26, 27), (28, 29, 30, 31), (32, 33, 34, 35), (36, 37, 38, 39), (40, 41, 42, 43), (44, 45, 46, 47), (48, 49, 50, 51), (52, 53, 54, 55), (56, 57, 58, 59), (60, 61, 62, 63)])
_uv = me_explosion_tutorial_tga_005.uv_layers.new(name='UVMap')
_uv.uv.foreach_set('vector', [0.0, 0.0, 1.0, 0.0, 1.0, 1.0, 0.0, 1.0, 0.0, 0.0, 1.0, 0.0, 1.0, 1.0, 0.0, 1.0, 0.0, 0.0, 1.0, 0.0, 1.0, 1.0, 0.0, 1.0, 0.0, 0.0, 1.0, 0.0, 1.0, 1.0, 0.0, 1.0, 0.0, 0.0, 1.0, 0.0, 1.0, 1.0, 0.0, 1.0, 0.0, 0.0, 1.0, 0.0, 1.0, 1.0, 0.0, 1.0, 0.0, 0.0, 1.0, 0.0, 1.0, 1.0, 0.0, 1.0, 0.0, 0.0, 1.0, 0.0, 1.0, 1.0, 0.0, 1.0, 0.0, 0.0, 1.0, 0.0, 1.0, 1.0, 0.0, 1.0, 0.0, 0.0, 1.0, 0.0, 1.0, 1.0, 0.0, 1.0, 0.0, 0.0, 1.0, 0.0, 1.0, 1.0, 0.0, 1.0, 0.0, 0.0, 1.0, 0.0, 1.0, 1.0, 0.0, 1.0, 0.0, 0.0, 1.0, 0.0, 1.0, 1.0, 0.0, 1.0, 0.0, 0.0, 1.0, 0.0, 1.0, 1.0, 0.0, 1.0, 0.0, 0.0, 1.0, 0.0, 1.0, 1.0, 0.0, 1.0, 0.0, 0.0, 1.0, 0.0, 1.0, 1.0, 0.0, 1.0])
me_explosion_tutorial_tga_005.materials.append(mat_explosion_tutorial)
me_explosion_tutorial_tga_005.use_remesh_preserve_volume = False
me_explosion_tutorial_tga_005.use_remesh_preserve_attributes = False
me_explosion_tutorial_tga_005.use_mirror_vertex_groups = False
me_explosion_tutorial_tga_005.update()
me_plane_012 = bpy.data.meshes.new('Plane.012')
me_plane_012.from_pydata([(2.28, -3.277, -1.49e-08), (-1.96, -3.277, -1.49e-08), (2.28, 2.252, -1.49e-08), (-1.96, 2.252, -1.49e-08), (-2.934, -5.817, 4.599), (4.229, 3.522, 4.599), (-2.934, 3.522, 4.599)], [], [(1, 0, 2, 3), (1, 3, 6, 4), (3, 2, 5, 6)])
me_plane_012.polygons.foreach_set('use_smooth', [True] * 3)
me_plane_012.materials.append(mat_material_002)
me_plane_012.use_remesh_preserve_volume = False
me_plane_012.use_remesh_preserve_attributes = False
me_plane_012.use_mirror_vertex_groups = False
me_plane_012.update()
me_plane_003 = bpy.data.meshes.new('Plane.003')
me_plane_003.from_pydata([(0.3874, 2.122, -0.1054), (0.3874, 2.122, 0.08266), (-0.411, 2.921, 0.08266), (0.3874, 2.921, 0.08266), (-0.411, 2.921, -0.1054), (0.3874, 2.921, -0.1054), (0.8658, 2.122, -0.3811), (0.6777, 2.122, -0.3811), (0.6777, 2.921, -1.179), (0.6777, 2.921, -0.3811), (0.8658, 2.921, -1.179), (0.8658, 2.921, -0.3811), (1.141, 2.122, 0.09726), (1.141, 2.122, -0.09083), (1.94, 2.921, -0.09082), (1.141, 2.921, -0.09083), (1.94, 2.921, 0.09726), (1.141, 2.921, 0.09726), (0.6631, 2.122, 0.3729), (0.8512, 2.122, 0.3729), (0.8512, 2.921, 1.171), (0.8512, 2.921, 0.3729), (0.6631, 2.921, 1.171), (0.6631, 2.921, 0.3729)], [], [(5, 0, 4), (3, 2, 1), (1, 2, 4, 0), (11, 6, 10), (9, 8, 7), (7, 8, 10, 6), (17, 12, 16), (15, 14, 13), (13, 14, 16, 12), (23, 18, 22), (21, 20, 19), (19, 20, 22, 18)])
me_plane_003.polygons.foreach_set('use_smooth', [True] * 12)
_uv = me_plane_003.uv_layers.new(name='UVMap')
_uv.uv.foreach_set('vector', [0.8567, 0.9992, 0.7236, 0.8661, 0.9898, 0.8661, 0.8567, 0.6935, 0.9898, 0.8267, 0.7236, 0.8267, 0.7236, 0.8267, 0.9898, 0.8267, 0.9898, 0.8661, 0.7236, 0.8661, 0.8567, 0.9992, 0.7236, 0.8661, 0.9898, 0.8661, 0.8567, 0.6935, 0.9898, 0.8267, 0.7236, 0.8267, 0.7236, 0.8267, 0.9898, 0.8267, 0.9898, 0.8661, 0.7236, 0.8661, 0.8567, 0.9992, 0.7236, 0.8661, 0.9898, 0.8661, 0.8567, 0.6935, 0.9898, 0.8267, 0.7236, 0.8267, 0.7236, 0.8267, 0.9898, 0.8267, 0.9898, 0.8661, 0.7236, 0.8661, 0.8567, 0.9992, 0.7236, 0.8661, 0.9898, 0.8661, 0.8567, 0.6935, 0.9898, 0.8267, 0.7236, 0.8267, 0.7236, 0.8267, 0.9898, 0.8267, 0.9898, 0.8661, 0.7236, 0.8661])
me_plane_003.materials.append(mat_texture)
me_plane_003.use_remesh_preserve_volume = False
me_plane_003.use_remesh_preserve_attributes = False
me_plane_003.use_mirror_vertex_groups = False
me_plane_003.update()

# ---- objects
ob_plane_012 = bpy.data.objects.new('Plane.012', me_plane_011)
ob_plane_011 = bpy.data.objects.new('Plane.011', me_plane_002)
ob_plane_010 = bpy.data.objects.new('Plane.010', me_plane_001)
ob_plane_008 = bpy.data.objects.new('Plane.008', me_plane_010)
ob_plane_007 = bpy.data.objects.new('Plane.007', me_plane_009)
ob_plane_006 = bpy.data.objects.new('Plane.006', me_plane_008)
ob_plane_004 = bpy.data.objects.new('Plane.004', me_plane_006)
ob_plane_005 = bpy.data.objects.new('Plane.005', me_plane_007)
ob_plane_003 = bpy.data.objects.new('Plane.003', me_plane_005)
ob_plane_002 = bpy.data.objects.new('Plane.002', me_plane_004)
ob_plane = bpy.data.objects.new('Plane', me_plane)
ob_cannon_jpg = bpy.data.objects.new('Cannon.jpg', me_cannon_jpg)
ob_explosion_tutorial_tga_000 = bpy.data.objects.new('explosion_tutorial.tga.000', me_explosion_tutorial_tga_005)
ob_plane_009 = bpy.data.objects.new('Plane.009', me_plane_012)
ob_camera = bpy.data.objects.new('Camera', cam_camera)
ob_plane_001 = bpy.data.objects.new('Plane.001', me_plane_003)

# ---- transforms, parenting, visibility, modifiers, constraints
ob_plane_012.location = (0.01422, -2.994, 1.633)
ob_plane_012.rotation_euler = (1.571, -5.96e-08, -1.571)
ob_plane_012.scale = (3.916, 3.916, 3.48)
ob_plane_012.lineart.crease_threshold = 0.0
ob_plane_011.location = (-9.0, -70.31, 34.41)
ob_plane_011.rotation_euler = (-2.099, 1.36, 5.466)
ob_plane_011.scale = (45.52, 45.52, 45.52)
ob_plane_011.lineart.crease_threshold = 0.0
ob_plane_010.location = (11.14, -22.33, 100.9)
ob_plane_010.rotation_euler = (0.07002, 0.6235, 0.2062)
ob_plane_010.scale = (45.52, 45.52, 45.52)
ob_plane_010.lineart.crease_threshold = 0.0
ob_plane_008.location = (0.0, 0.0, 0.0)
ob_plane_008.rotation_euler = (1.571, -5.96e-08, -1.571)
ob_plane_008.scale = (3.916, 3.916, 3.48)
ob_plane_008.lineart.crease_threshold = 0.0
ob_plane_007.location = (0.0, 0.0, 0.0)
ob_plane_007.rotation_euler = (1.571, -5.96e-08, -1.571)
ob_plane_007.scale = (3.916, 3.916, 3.48)
ob_plane_007.lineart.crease_threshold = 0.0
ob_plane_006.location = (0.0, 0.0, 0.0)
ob_plane_006.rotation_euler = (1.571, -5.96e-08, -1.571)
ob_plane_006.scale = (3.916, 3.916, 3.48)
ob_plane_006.lineart.crease_threshold = 0.0
ob_plane_004.location = (-0.002765, -3.829, 18.52)
ob_plane_004.rotation_euler = (1.571, -0.3411, -1.571)
ob_plane_004.scale = (3.916, 3.916, 3.48)
ob_plane_004.lineart.crease_threshold = 0.0
ob_plane_005.parent = ob_plane_004
ob_plane_005.matrix_parent_inverse = Matrix(((1.084e-06, -0.2553, -0.006161, -0.9154), (1.501e-08, -0.006161, 0.2553, -4.398), (-0.2874, -1.22e-06, -1.256e-08, -1.738e-08), (0.0, 0.0, 0.0, 1.0)))
ob_plane_005.location = (-2.062e-06, -6.629, 17.03)
ob_plane_005.rotation_euler = (1.571, 0.02413, -1.571)
ob_plane_005.scale = (3.916, 3.916, 3.48)
ob_plane_005.lineart.crease_threshold = 0.0
ob_plane_003.location = (0.0, 0.0, 0.0)
ob_plane_003.rotation_euler = (1.571, -5.96e-08, -1.571)
ob_plane_003.scale = (3.916, 3.916, 3.48)
ob_plane_003.lineart.crease_threshold = 0.0
ob_plane_002.location = (0.01422, -2.994, 8.632)
ob_plane_002.rotation_euler = (1.571, -5.96e-08, -1.571)
ob_plane_002.scale = (3.916, 3.916, 3.48)
ob_plane_002.lineart.crease_threshold = 0.0
ob_plane.location = (0.0, 0.0, 0.0)
ob_plane.rotation_euler = (1.571, -5.96e-08, -1.571)
ob_plane.scale = (3.916, 3.916, 3.48)
ob_plane.lineart.crease_threshold = 0.0
ob_cannon_jpg.location = (-2.118, 78.47, 12.58)
ob_cannon_jpg.rotation_euler = (1.571, 0.0007529, 0.0001853)
ob_cannon_jpg.scale = (308.0, 308.0, 308.0)
ob_cannon_jpg.lineart.crease_threshold = 0.0
ob_explosion_tutorial_tga_000.location = (0.659, -14.08, 22.05)
ob_explosion_tutorial_tga_000.rotation_euler = (2.727, -0.7943, 0.2512)
ob_explosion_tutorial_tga_000.scale = (45.79, -466.8, 47.34)
ob_explosion_tutorial_tga_000.lineart.crease_threshold = 0.0
ob_plane_009.location = (6.02, -6.746, 1.104)
ob_plane_009.scale = (26.71, 26.71, 26.71)
ob_plane_009.lineart.crease_threshold = 0.0
ob_camera.location = (32.62, -23.15, 22.78)
ob_camera.rotation_euler = (1.383, 0.003253, -11.43)
ob_camera.scale = (1.0, 1.0, 1.0)
ob_camera.lock_rotations_4d = False
ob_camera.empty_display_type = 'ARROWS'
ob_camera.color = (0.0, 0.0, 0.0, 0.0)
ob_camera.display_type = 'WIRE'
ob_camera.lineart.crease_threshold = 0.0
ob_plane_001.location = (0.0, 0.0, 0.0)
ob_plane_001.rotation_euler = (1.571, -5.96e-08, -1.571)
ob_plane_001.scale = (3.916, 3.916, 3.48)
ob_plane_001.lineart.crease_threshold = 0.0

# ---- collection membership
col_collection_1.objects.link(ob_plane_012)
col_collection_1.objects.link(ob_plane_011)
col_collection_1.objects.link(ob_plane_010)
col_collection_1.objects.link(ob_plane_008)
col_collection_1.objects.link(ob_plane_007)
col_collection_1.objects.link(ob_plane_006)
col_collection_1.objects.link(ob_plane_004)
col_collection_1.objects.link(ob_plane_005)
col_collection_1.objects.link(ob_plane_003)
col_collection_1.objects.link(ob_plane_002)
col_collection_1.objects.link(ob_plane)
col_collection_1.objects.link(ob_cannon_jpg)
col_collection_2.objects.link(ob_explosion_tutorial_tga_000)
col_collection_2.objects.link(ob_plane_009)
col_collection_2.objects.link(ob_camera)
col_collection_11.objects.link(ob_plane_001)

# ---- scene / render settings (as saved in the file)
scene.camera = ob_camera
scene.frame_start = 2; scene.frame_end = 5; scene.frame_set(4)
scene.render.engine = 'CYCLES'
scene.render.image_settings.file_format = 'JPEG'
scene.render.image_settings.color_mode = 'RGB'
scene.render.image_settings.compression = 90
scene.render.resolution_x = 1280
scene.render.resolution_y = 720
scene.render.resolution_percentage = 32
scene.render.dither_intensity = 0.0
scene.render.bake_margin = 2
scene.cycles.use_denoising = False
scene.cycles.samples = 100
scene.cycles.sampling_pattern = 'TABULATED_SOBOL'
scene.cycles.light_sampling_threshold = 0.0
scene.cycles.use_adaptive_sampling = False
scene.cycles.use_light_tree = False
scene.cycles.blur_glossy = 0.0
scene.cycles.volume_bounces = 1
scene.cycles.pixel_filter_type = 'GAUSSIAN'
scene.cycles.sample_clamp_indirect = 0.0
scene.view_settings.view_transform = 'Standard'
bpy.context.view_layer.update()

